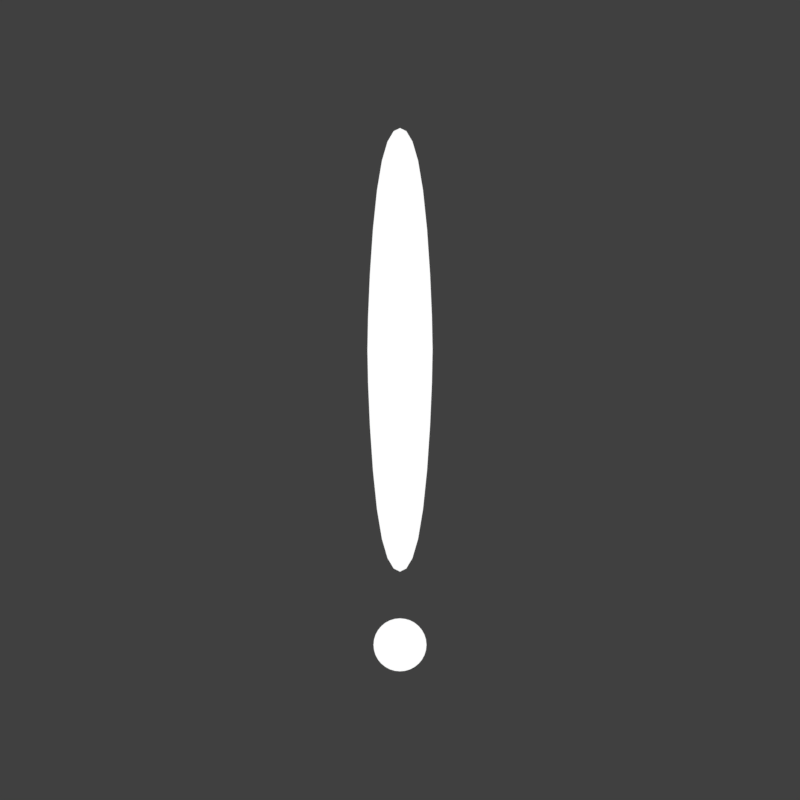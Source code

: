 # Source: arrow-warning.rendermarker.blend  (saved by Blender 2.92.15; exported with 4.5.12 LTS)
import bpy
from mathutils import Matrix  # noqa: F401  (used for matrix-valued properties, if any)

bpy.ops.wm.read_factory_settings(use_empty=True)
scene = bpy.context.scene
scene.name = 'Scene'

# ---- collections
col_collection_1 = bpy.data.collections.new('Collection 1'); scene.collection.children.link(col_collection_1)

# ---- materials (node trees are filled in below, after node groups)
mat_material = bpy.data.materials.new('Material')
mat_material.use_transparent_shadow = False

# ---- material node trees
mat_material.use_nodes = True; mat_material.node_tree.nodes.clear()
_N = mat_material.node_tree.nodes; _L = mat_material.node_tree.links
n0 = _N.new('ShaderNodeOutputMaterial'); n0.name = 'Material Output'; n0.location = (300, 300)
n1 = _N.new('ShaderNodeEmission'); n1.name = 'Emission'; n1.location = (10, 300)
_L.new(n1.outputs[0], n0.inputs[0])
n0.is_active_output = True

# ---- world
world_world = bpy.data.worlds.new('World'); scene.world = world_world
world_world.color = (0.05088, 0.05088, 0.05088)
world_world.use_sun_shadow = False
world_world.sun_shadow_jitter_overblur = 0.0
world_world.cycles.sampling_method = 'MANUAL'

# ---- cameras
cam_camera_003 = bpy.data.cameras.new('Camera.003')
cam_camera_003.type = 'ORTHO'
cam_camera_003.clip_end = 100.0
cam_camera_003.lens = 35.0
cam_camera_003.sensor_width = 32.0
cam_camera_003.sensor_height = 18.0
cam_camera_003.ortho_scale = 1.2
cam_camera_003.dof.focus_distance = 0.0

# ---- lights
light_lamp = bpy.data.lights.new('Lamp', 'POINT')
light_lamp.transmission_factor = 0.0
light_lamp.cutoff_distance = 30.0
light_lamp.energy = 100.0
light_lamp.shadow_buffer_clip_start = 1.001
light_lamp.shadow_soft_size = 0.1
light_lamp.shadow_maximum_resolution = 0.006
light_lamp.use_absolute_resolution = True

# ---- meshes
me_circle = bpy.data.meshes.new('Circle')
me_circle.from_pydata([(1.257e-08, 0.554, 0.0), (-0.009532, 0.5493, 0.0), (-0.0187, 0.5338, 0.0), (-0.02715, 0.5049, 0.0), (-0.03455, 0.4605, 0.0), (-0.04063, 0.4017, 0.0), (-0.04514, 0.3347, 0.0), (-0.04792, 0.2704, 0.0), (0.04792, 0.2704, 0.0), (0.04514, 0.3347, 0.0), (0.04063, 0.4017, 0.0), (0.03455, 0.4605, 0.0), (0.02715, 0.5049, 0.0), (0.0187, 0.5338, 0.0), (0.009532, 0.5493, 0.0), (1.257e-08, -0.1115, 0.0), (-0.009532, -0.1067, 0.0), (-0.0187, -0.09123, 0.0), (-0.02715, -0.06233, 0.0), (-0.03455, -0.01795, 0.0), (-0.04063, 0.0408, 0.0), (-0.04514, 0.1079, 0.0), (-0.04792, 0.1721, 0.0), (-0.04886, 0.2213, 0.0), (0.04886, 0.2213, 0.0), (0.04792, 0.1721, 0.0), (0.04514, 0.1079, 0.0), (0.04063, 0.0408, 0.0), (0.03455, -0.01795, 0.0), (0.02715, -0.06233, 0.0), (0.0187, -0.09123, 0.0), (0.009532, -0.1067, 0.0), (1.257e-08, -0.1815, 0.0), (-0.007756, -0.1823, 0.0), (-0.01521, -0.1845, 0.0), (-0.02209, -0.1882, 0.0), (-0.02811, -0.1932, 0.0), (-0.03306, -0.1992, 0.0), (-0.03673, -0.2061, 0.0), (-0.03899, -0.2135, 0.0), (-0.03976, -0.2213, 0.0), (-0.03899, -0.229, 0.0), (-0.03673, -0.2365, 0.0), (-0.03306, -0.2434, 0.0), (-0.02811, -0.2494, 0.0), (-0.02209, -0.2543, 0.0), (-0.01521, -0.258, 0.0), (-0.007756, -0.2603, 0.0), (2.553e-08, -0.261, 0.0), (0.007756, -0.2603, 0.0), (0.01521, -0.258, 0.0), (0.02209, -0.2543, 0.0), (0.02811, -0.2494, 0.0), (0.03306, -0.2434, 0.0), (0.03673, -0.2365, 0.0), (0.03899, -0.229, 0.0), (0.03976, -0.2213, 0.0), (0.03899, -0.2135, 0.0), (0.03673, -0.2061, 0.0), (0.03306, -0.1992, 0.0), (0.02811, -0.1932, 0.0), (0.02209, -0.1882, 0.0), (0.01521, -0.1845, 0.0), (0.007756, -0.1823, 0.0)], [], [(1, 2, 3, 4, 5, 6, 7, 23, 22, 21, 20, 19, 18, 17, 16, 15, 31, 30, 29, 28, 27, 26, 25, 24, 8, 9, 10, 11, 12, 13, 14, 0), (33, 34, 35, 36, 37, 38, 39, 40, 41, 42, 43, 44, 45, 46, 47, 48, 49, 50, 51, 52, 53, 54, 55, 56, 57, 58, 59, 60, 61, 62, 63, 32)])
_uv = me_circle.uv_layers.new(name='UVMap')
_uv.uv.foreach_set('vector', [0.0, 0.0, 0.0, 0.0, 0.0, 0.0, 0.0, 0.0, 0.0, 0.0, 0.0, 0.0, 0.0, 0.0, 0.0, 0.0, 0.0, 0.0, 0.0, 0.0, 0.0, 0.0, 0.0, 0.0, 0.0, 0.0, 0.0, 0.0, 0.0, 0.0, 0.0, 0.0, 0.0, 0.0, 0.0, 0.0, 0.0, 0.0, 0.0, 0.0, 0.0, 0.0, 0.0, 0.0, 0.0, 0.0, 0.0, 0.0, 0.0, 0.0, 0.0, 0.0, 0.0, 0.0, 0.0, 0.0, 0.0, 0.0, 0.0, 0.0, 0.0, 0.0, 0.0, 0.0, 0.0, 0.0, 0.0, 0.0, 0.0, 0.0, 0.0, 0.0, 0.0, 0.0, 0.0, 0.0, 0.0, 0.0, 0.0, 0.0, 0.0, 0.0, 0.0, 0.0, 0.0, 0.0, 0.0, 0.0, 0.0, 0.0, 0.0, 0.0, 0.0, 0.0, 0.0, 0.0, 0.0, 0.0, 0.0, 0.0, 0.0, 0.0, 0.0, 0.0, 0.0, 0.0, 0.0, 0.0, 0.0, 0.0, 0.0, 0.0, 0.0, 0.0, 0.0, 0.0, 0.0, 0.0, 0.0, 0.0, 0.0, 0.0, 0.0, 0.0, 0.0, 0.0, 0.0, 0.0])
me_circle.materials.append(mat_material)
me_circle.use_remesh_fix_poles = True
me_circle.use_remesh_preserve_attributes = False
me_circle.use_mirror_vertex_groups = False
me_circle.update()

# ---- objects
ob_circle = bpy.data.objects.new('Circle', me_circle)
ob_lamp = bpy.data.objects.new('Lamp', light_lamp)
ob_cam_arrow_warn = bpy.data.objects.new('cam-arrow-warn', cam_camera_003)

# ---- transforms, parenting, visibility, modifiers, constraints
ob_circle.location = (3.2, 4.854, -9.537e-07)
ob_circle.lineart.crease_threshold = 0.0
ob_lamp.location = (4.076, 1.005, 5.904)
ob_lamp.rotation_euler = (0.6503, 0.05522, 1.866)
ob_lamp.lock_rotations_4d = False
ob_lamp.empty_display_type = 'ARROWS'
ob_lamp.color = (0.0, 0.0, 0.0, 0.0)
ob_lamp.lineart.crease_threshold = 0.0
ob_cam_arrow_warn.location = (3.2, 5.0, 5.0)
ob_cam_arrow_warn.lock_rotations_4d = False
ob_cam_arrow_warn.empty_display_type = 'ARROWS'
ob_cam_arrow_warn.color = (0.0, 0.0, 0.0, 0.0)
ob_cam_arrow_warn.display_type = 'WIRE'
ob_cam_arrow_warn.lineart.crease_threshold = 0.0

# ---- collection membership
scene.collection.objects.link(ob_circle)
col_collection_1.objects.link(ob_lamp)
col_collection_1.objects.link(ob_cam_arrow_warn)

# ---- scene / render settings (as saved in the file)
scene.camera = ob_cam_arrow_warn
scene.frame_start = 1; scene.frame_end = 1; scene.frame_set(1)
scene.render.engine = 'BLENDER_EEVEE_NEXT'
scene.render.image_settings.compression = 70
scene.render.resolution_x = 256
scene.render.resolution_y = 256
scene.render.fps = 30
scene.render.dither_intensity = 0.0
scene.render.film_transparent = True
scene.cycles.use_denoising = False
scene.cycles.samples = 20
scene.cycles.sampling_pattern = 'TABULATED_SOBOL'
scene.cycles.light_sampling_threshold = 0.0
scene.cycles.use_adaptive_sampling = False
scene.cycles.use_light_tree = False
scene.cycles.blur_glossy = 0.0
scene.cycles.max_bounces = 6
scene.cycles.diffuse_bounces = 6
scene.cycles.glossy_bounces = 6
scene.cycles.transmission_bounces = 6
scene.cycles.volume_bounces = 6
scene.cycles.transparent_max_bounces = 6
scene.cycles.sample_clamp_indirect = 0.0
scene.view_settings.view_transform = 'Standard'
bpy.context.view_layer.update()
